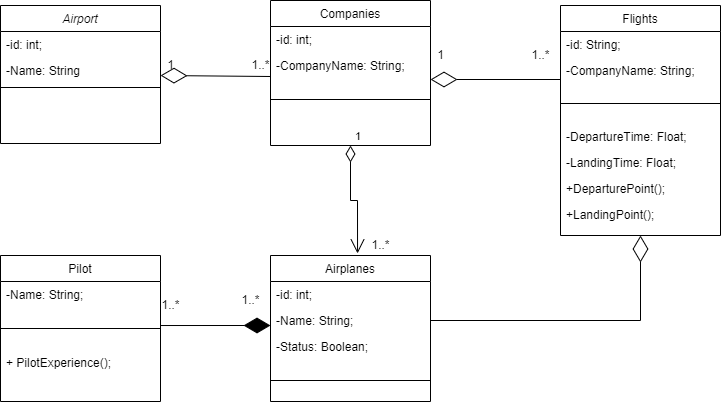

The diagram above was exported from draw.io. Its source (the exported page's mxGraphModel, read from the mxfile embedded in the PNG):
<mxGraphModel dx="1422" dy="762" grid="1" gridSize="10" guides="1" tooltips="1" connect="1" arrows="1" fold="1" page="1" pageScale="1" pageWidth="827" pageHeight="1169" math="0" shadow="0">
  <root>
    <mxCell id="WIyWlLk6GJQsqaUBKTNV-0" />
    <mxCell id="WIyWlLk6GJQsqaUBKTNV-1" parent="WIyWlLk6GJQsqaUBKTNV-0" />
    <mxCell id="zkfFHV4jXpPFQw0GAbJ--0" value="Airport" style="swimlane;fontStyle=2;align=center;verticalAlign=top;childLayout=stackLayout;horizontal=1;startSize=26;horizontalStack=0;resizeParent=1;resizeLast=0;collapsible=1;marginBottom=0;rounded=0;shadow=0;strokeWidth=1;" parent="WIyWlLk6GJQsqaUBKTNV-1" vertex="1">
      <mxGeometry x="80" y="40" width="160" height="138" as="geometry">
        <mxRectangle x="230" y="140" width="160" height="26" as="alternateBounds" />
      </mxGeometry>
    </mxCell>
    <mxCell id="zkfFHV4jXpPFQw0GAbJ--1" value="-id: int;" style="text;align=left;verticalAlign=top;spacingLeft=4;spacingRight=4;overflow=hidden;rotatable=0;points=[[0,0.5],[1,0.5]];portConstraint=eastwest;" parent="zkfFHV4jXpPFQw0GAbJ--0" vertex="1">
      <mxGeometry y="26" width="160" height="26" as="geometry" />
    </mxCell>
    <mxCell id="zkfFHV4jXpPFQw0GAbJ--2" value="-Name: String    " style="text;align=left;verticalAlign=top;spacingLeft=4;spacingRight=4;overflow=hidden;rotatable=0;points=[[0,0.5],[1,0.5]];portConstraint=eastwest;rounded=0;shadow=0;html=0;" parent="zkfFHV4jXpPFQw0GAbJ--0" vertex="1">
      <mxGeometry y="52" width="160" height="26" as="geometry" />
    </mxCell>
    <mxCell id="zkfFHV4jXpPFQw0GAbJ--4" value="" style="line;html=1;strokeWidth=1;align=left;verticalAlign=middle;spacingTop=-1;spacingLeft=3;spacingRight=3;rotatable=0;labelPosition=right;points=[];portConstraint=eastwest;" parent="zkfFHV4jXpPFQw0GAbJ--0" vertex="1">
      <mxGeometry y="78" width="160" height="8" as="geometry" />
    </mxCell>
    <mxCell id="zkfFHV4jXpPFQw0GAbJ--6" value="Flights" style="swimlane;fontStyle=0;align=center;verticalAlign=top;childLayout=stackLayout;horizontal=1;startSize=26;horizontalStack=0;resizeParent=1;resizeLast=0;collapsible=1;marginBottom=0;rounded=0;shadow=0;strokeWidth=1;" parent="WIyWlLk6GJQsqaUBKTNV-1" vertex="1">
      <mxGeometry x="640" y="40" width="160" height="230" as="geometry">
        <mxRectangle x="130" y="380" width="160" height="26" as="alternateBounds" />
      </mxGeometry>
    </mxCell>
    <mxCell id="a8NnXlw0RLMxKhf7fI-B-21" value="-id: String;" style="text;align=left;verticalAlign=top;spacingLeft=4;spacingRight=4;overflow=hidden;rotatable=0;points=[[0,0.5],[1,0.5]];portConstraint=eastwest;" parent="zkfFHV4jXpPFQw0GAbJ--6" vertex="1">
      <mxGeometry y="26" width="160" height="26" as="geometry" />
    </mxCell>
    <mxCell id="a8NnXlw0RLMxKhf7fI-B-6" value="-CompanyName: String;" style="text;align=left;verticalAlign=top;spacingLeft=4;spacingRight=4;overflow=hidden;rotatable=0;points=[[0,0.5],[1,0.5]];portConstraint=eastwest;" parent="zkfFHV4jXpPFQw0GAbJ--6" vertex="1">
      <mxGeometry y="52" width="160" height="26" as="geometry" />
    </mxCell>
    <mxCell id="zkfFHV4jXpPFQw0GAbJ--9" value="" style="line;html=1;strokeWidth=1;align=left;verticalAlign=middle;spacingTop=-1;spacingLeft=3;spacingRight=3;rotatable=0;labelPosition=right;points=[];portConstraint=eastwest;" parent="zkfFHV4jXpPFQw0GAbJ--6" vertex="1">
      <mxGeometry y="78" width="160" height="40" as="geometry" />
    </mxCell>
    <mxCell id="zkfFHV4jXpPFQw0GAbJ--7" value="-DepartureTime: Float;" style="text;align=left;verticalAlign=top;spacingLeft=4;spacingRight=4;overflow=hidden;rotatable=0;points=[[0,0.5],[1,0.5]];portConstraint=eastwest;" parent="zkfFHV4jXpPFQw0GAbJ--6" vertex="1">
      <mxGeometry y="118" width="160" height="26" as="geometry" />
    </mxCell>
    <mxCell id="zkfFHV4jXpPFQw0GAbJ--8" value="-LandingTime: Float;" style="text;align=left;verticalAlign=top;spacingLeft=4;spacingRight=4;overflow=hidden;rotatable=0;points=[[0,0.5],[1,0.5]];portConstraint=eastwest;rounded=0;shadow=0;html=0;" parent="zkfFHV4jXpPFQw0GAbJ--6" vertex="1">
      <mxGeometry y="144" width="160" height="26" as="geometry" />
    </mxCell>
    <mxCell id="a8NnXlw0RLMxKhf7fI-B-22" value="+DeparturePoint();" style="text;align=left;verticalAlign=top;spacingLeft=4;spacingRight=4;overflow=hidden;rotatable=0;points=[[0,0.5],[1,0.5]];portConstraint=eastwest;rounded=0;shadow=0;html=0;" parent="zkfFHV4jXpPFQw0GAbJ--6" vertex="1">
      <mxGeometry y="170" width="160" height="26" as="geometry" />
    </mxCell>
    <mxCell id="a8NnXlw0RLMxKhf7fI-B-23" value="+LandingPoint();" style="text;align=left;verticalAlign=top;spacingLeft=4;spacingRight=4;overflow=hidden;rotatable=0;points=[[0,0.5],[1,0.5]];portConstraint=eastwest;rounded=0;shadow=0;html=0;" parent="zkfFHV4jXpPFQw0GAbJ--6" vertex="1">
      <mxGeometry y="196" width="160" height="26" as="geometry" />
    </mxCell>
    <mxCell id="zkfFHV4jXpPFQw0GAbJ--17" value="Companies" style="swimlane;fontStyle=0;align=center;verticalAlign=top;childLayout=stackLayout;horizontal=1;startSize=26;horizontalStack=0;resizeParent=1;resizeLast=0;collapsible=1;marginBottom=0;rounded=0;shadow=0;strokeWidth=1;" parent="WIyWlLk6GJQsqaUBKTNV-1" vertex="1">
      <mxGeometry x="350" y="35" width="160" height="145" as="geometry">
        <mxRectangle x="550" y="140" width="160" height="26" as="alternateBounds" />
      </mxGeometry>
    </mxCell>
    <mxCell id="a8NnXlw0RLMxKhf7fI-B-5" value="-id: int;" style="text;align=left;verticalAlign=top;spacingLeft=4;spacingRight=4;overflow=hidden;rotatable=0;points=[[0,0.5],[1,0.5]];portConstraint=eastwest;" parent="zkfFHV4jXpPFQw0GAbJ--17" vertex="1">
      <mxGeometry y="26" width="160" height="26" as="geometry" />
    </mxCell>
    <mxCell id="zkfFHV4jXpPFQw0GAbJ--18" value="-CompanyName: String;" style="text;align=left;verticalAlign=top;spacingLeft=4;spacingRight=4;overflow=hidden;rotatable=0;points=[[0,0.5],[1,0.5]];portConstraint=eastwest;" parent="zkfFHV4jXpPFQw0GAbJ--17" vertex="1">
      <mxGeometry y="52" width="160" height="26" as="geometry" />
    </mxCell>
    <mxCell id="zkfFHV4jXpPFQw0GAbJ--23" value="" style="line;html=1;strokeWidth=1;align=left;verticalAlign=middle;spacingTop=-1;spacingLeft=3;spacingRight=3;rotatable=0;labelPosition=right;points=[];portConstraint=eastwest;" parent="zkfFHV4jXpPFQw0GAbJ--17" vertex="1">
      <mxGeometry y="78" width="160" height="42" as="geometry" />
    </mxCell>
    <mxCell id="a8NnXlw0RLMxKhf7fI-B-7" value="" style="endArrow=diamondThin;endFill=0;endSize=24;html=1;rounded=0;exitX=0;exitY=0.923;exitDx=0;exitDy=0;exitPerimeter=0;" parent="WIyWlLk6GJQsqaUBKTNV-1" source="zkfFHV4jXpPFQw0GAbJ--18" edge="1">
      <mxGeometry width="160" relative="1" as="geometry">
        <mxPoint x="240" y="110" as="sourcePoint" />
        <mxPoint x="240" y="110" as="targetPoint" />
      </mxGeometry>
    </mxCell>
    <mxCell id="a8NnXlw0RLMxKhf7fI-B-8" value="" style="endArrow=diamondThin;endFill=0;endSize=24;html=1;rounded=0;" parent="WIyWlLk6GJQsqaUBKTNV-1" edge="1">
      <mxGeometry width="160" relative="1" as="geometry">
        <mxPoint x="640" y="114" as="sourcePoint" />
        <mxPoint x="510" y="114" as="targetPoint" />
      </mxGeometry>
    </mxCell>
    <mxCell id="a8NnXlw0RLMxKhf7fI-B-9" value="1" style="text;html=1;align=center;verticalAlign=middle;resizable=0;points=[];autosize=1;strokeColor=none;fillColor=none;" parent="WIyWlLk6GJQsqaUBKTNV-1" vertex="1">
      <mxGeometry x="235" y="85" width="30" height="30" as="geometry" />
    </mxCell>
    <mxCell id="a8NnXlw0RLMxKhf7fI-B-10" value="1..*" style="text;html=1;align=center;verticalAlign=middle;resizable=0;points=[];autosize=1;strokeColor=none;fillColor=none;" parent="WIyWlLk6GJQsqaUBKTNV-1" vertex="1">
      <mxGeometry x="320" y="85" width="40" height="30" as="geometry" />
    </mxCell>
    <mxCell id="a8NnXlw0RLMxKhf7fI-B-11" value="1" style="text;html=1;align=center;verticalAlign=middle;resizable=0;points=[];autosize=1;strokeColor=none;fillColor=none;" parent="WIyWlLk6GJQsqaUBKTNV-1" vertex="1">
      <mxGeometry x="505" y="75" width="30" height="30" as="geometry" />
    </mxCell>
    <mxCell id="a8NnXlw0RLMxKhf7fI-B-12" value="1..*" style="text;html=1;align=center;verticalAlign=middle;resizable=0;points=[];autosize=1;strokeColor=none;fillColor=none;" parent="WIyWlLk6GJQsqaUBKTNV-1" vertex="1">
      <mxGeometry x="600" y="75" width="40" height="30" as="geometry" />
    </mxCell>
    <mxCell id="a8NnXlw0RLMxKhf7fI-B-13" value="Airplanes" style="swimlane;fontStyle=0;align=center;verticalAlign=top;childLayout=stackLayout;horizontal=1;startSize=26;horizontalStack=0;resizeParent=1;resizeLast=0;collapsible=1;marginBottom=0;rounded=0;shadow=0;strokeWidth=1;" parent="WIyWlLk6GJQsqaUBKTNV-1" vertex="1">
      <mxGeometry x="350" y="290" width="160" height="146" as="geometry">
        <mxRectangle x="550" y="140" width="160" height="26" as="alternateBounds" />
      </mxGeometry>
    </mxCell>
    <mxCell id="a8NnXlw0RLMxKhf7fI-B-14" value="-id: int;" style="text;align=left;verticalAlign=top;spacingLeft=4;spacingRight=4;overflow=hidden;rotatable=0;points=[[0,0.5],[1,0.5]];portConstraint=eastwest;" parent="a8NnXlw0RLMxKhf7fI-B-13" vertex="1">
      <mxGeometry y="26" width="160" height="26" as="geometry" />
    </mxCell>
    <mxCell id="a8NnXlw0RLMxKhf7fI-B-15" value="-Name: String;" style="text;align=left;verticalAlign=top;spacingLeft=4;spacingRight=4;overflow=hidden;rotatable=0;points=[[0,0.5],[1,0.5]];portConstraint=eastwest;" parent="a8NnXlw0RLMxKhf7fI-B-13" vertex="1">
      <mxGeometry y="52" width="160" height="26" as="geometry" />
    </mxCell>
    <mxCell id="a8NnXlw0RLMxKhf7fI-B-19" value="-Status: Boolean;" style="text;align=left;verticalAlign=top;spacingLeft=4;spacingRight=4;overflow=hidden;rotatable=0;points=[[0,0.5],[1,0.5]];portConstraint=eastwest;" parent="a8NnXlw0RLMxKhf7fI-B-13" vertex="1">
      <mxGeometry y="78" width="160" height="26" as="geometry" />
    </mxCell>
    <mxCell id="a8NnXlw0RLMxKhf7fI-B-16" value="" style="line;html=1;strokeWidth=1;align=left;verticalAlign=middle;spacingTop=-1;spacingLeft=3;spacingRight=3;rotatable=0;labelPosition=right;points=[];portConstraint=eastwest;" parent="a8NnXlw0RLMxKhf7fI-B-13" vertex="1">
      <mxGeometry y="104" width="160" height="42" as="geometry" />
    </mxCell>
    <mxCell id="a8NnXlw0RLMxKhf7fI-B-17" value="1" style="endArrow=open;html=1;endSize=12;startArrow=diamondThin;startSize=14;startFill=0;edgeStyle=orthogonalEdgeStyle;align=left;verticalAlign=bottom;rounded=0;exitX=0.5;exitY=1;exitDx=0;exitDy=0;entryX=0.544;entryY=-0.014;entryDx=0;entryDy=0;entryPerimeter=0;" parent="WIyWlLk6GJQsqaUBKTNV-1" source="zkfFHV4jXpPFQw0GAbJ--17" target="a8NnXlw0RLMxKhf7fI-B-13" edge="1">
      <mxGeometry x="-1" y="3" relative="1" as="geometry">
        <mxPoint x="330" y="290" as="sourcePoint" />
        <mxPoint x="490" y="290" as="targetPoint" />
      </mxGeometry>
    </mxCell>
    <mxCell id="a8NnXlw0RLMxKhf7fI-B-20" value="" style="endArrow=diamondThin;endFill=0;endSize=24;html=1;rounded=0;exitX=1;exitY=0.5;exitDx=0;exitDy=0;entryX=0.5;entryY=1;entryDx=0;entryDy=0;" parent="WIyWlLk6GJQsqaUBKTNV-1" source="a8NnXlw0RLMxKhf7fI-B-15" target="zkfFHV4jXpPFQw0GAbJ--6" edge="1">
      <mxGeometry width="160" relative="1" as="geometry">
        <mxPoint x="330" y="390" as="sourcePoint" />
        <mxPoint x="490" y="390" as="targetPoint" />
        <Array as="points">
          <mxPoint x="720" y="355" />
        </Array>
      </mxGeometry>
    </mxCell>
    <mxCell id="a8NnXlw0RLMxKhf7fI-B-24" value="Pilot" style="swimlane;fontStyle=0;align=center;verticalAlign=top;childLayout=stackLayout;horizontal=1;startSize=26;horizontalStack=0;resizeParent=1;resizeLast=0;collapsible=1;marginBottom=0;rounded=0;shadow=0;strokeWidth=1;" parent="WIyWlLk6GJQsqaUBKTNV-1" vertex="1">
      <mxGeometry x="80" y="290" width="160" height="146" as="geometry">
        <mxRectangle x="550" y="140" width="160" height="26" as="alternateBounds" />
      </mxGeometry>
    </mxCell>
    <mxCell id="a8NnXlw0RLMxKhf7fI-B-26" value="-Name: String;" style="text;align=left;verticalAlign=top;spacingLeft=4;spacingRight=4;overflow=hidden;rotatable=0;points=[[0,0.5],[1,0.5]];portConstraint=eastwest;" parent="a8NnXlw0RLMxKhf7fI-B-24" vertex="1">
      <mxGeometry y="26" width="160" height="26" as="geometry" />
    </mxCell>
    <mxCell id="a8NnXlw0RLMxKhf7fI-B-28" value="" style="line;html=1;strokeWidth=1;align=left;verticalAlign=middle;spacingTop=-1;spacingLeft=3;spacingRight=3;rotatable=0;labelPosition=right;points=[];portConstraint=eastwest;" parent="a8NnXlw0RLMxKhf7fI-B-24" vertex="1">
      <mxGeometry y="52" width="160" height="42" as="geometry" />
    </mxCell>
    <mxCell id="a8NnXlw0RLMxKhf7fI-B-40" value="+ PilotExperience();" style="text;align=left;verticalAlign=top;spacingLeft=4;spacingRight=4;overflow=hidden;rotatable=0;points=[[0,0.5],[1,0.5]];portConstraint=eastwest;" parent="a8NnXlw0RLMxKhf7fI-B-24" vertex="1">
      <mxGeometry y="94" width="160" height="26" as="geometry" />
    </mxCell>
    <mxCell id="a8NnXlw0RLMxKhf7fI-B-29" value="" style="endArrow=diamondThin;endFill=1;endSize=24;html=1;rounded=0;exitX=1;exitY=0.429;exitDx=0;exitDy=0;exitPerimeter=0;" parent="WIyWlLk6GJQsqaUBKTNV-1" source="a8NnXlw0RLMxKhf7fI-B-28" edge="1">
      <mxGeometry width="160" relative="1" as="geometry">
        <mxPoint x="330" y="390" as="sourcePoint" />
        <mxPoint x="350" y="360" as="targetPoint" />
      </mxGeometry>
    </mxCell>
    <mxCell id="a8NnXlw0RLMxKhf7fI-B-38" value="1..*" style="text;html=1;align=center;verticalAlign=middle;resizable=0;points=[];autosize=1;strokeColor=none;fillColor=none;" parent="WIyWlLk6GJQsqaUBKTNV-1" vertex="1">
      <mxGeometry x="230" y="325" width="40" height="30" as="geometry" />
    </mxCell>
    <mxCell id="a8NnXlw0RLMxKhf7fI-B-39" value="1..*" style="text;html=1;align=center;verticalAlign=middle;resizable=0;points=[];autosize=1;strokeColor=none;fillColor=none;" parent="WIyWlLk6GJQsqaUBKTNV-1" vertex="1">
      <mxGeometry x="310" y="320" width="40" height="30" as="geometry" />
    </mxCell>
    <mxCell id="a8NnXlw0RLMxKhf7fI-B-43" value="1..*" style="text;html=1;align=center;verticalAlign=middle;resizable=0;points=[];autosize=1;strokeColor=none;fillColor=none;" parent="WIyWlLk6GJQsqaUBKTNV-1" vertex="1">
      <mxGeometry x="440" y="265" width="40" height="30" as="geometry" />
    </mxCell>
  </root>
</mxGraphModel>